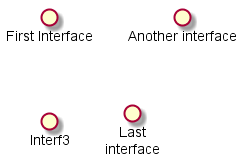

The diagram above was rendered by PlantUML. Its source (embedded in the PNG):
@startuml -->

() "First Interface"
() "Another interface" as Interf2
interface Interf3
interface "Last\ninterface" as Interf4

@enduml